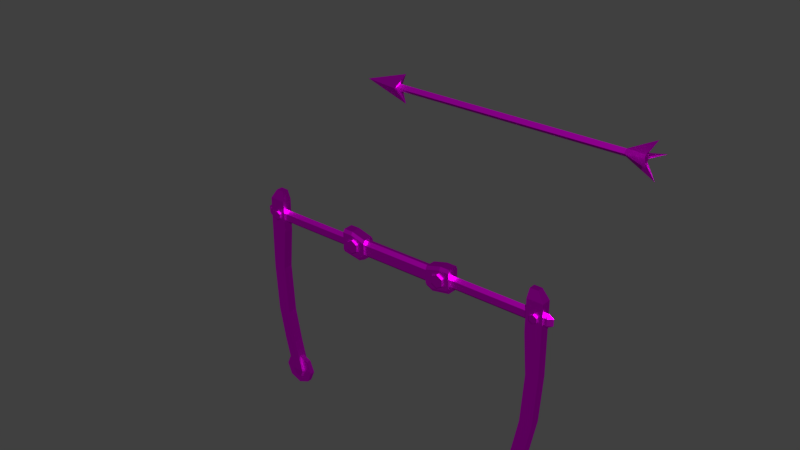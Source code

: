 # Source: Bow.blend  (saved by Blender 2.80.75; exported with 4.5.12 LTS)
import bpy
from mathutils import Matrix  # noqa: F401  (used for matrix-valued properties, if any)

bpy.ops.wm.read_factory_settings(use_empty=True)
scene = bpy.context.scene
scene.name = 'Scene'

# ---- images (referenced by path relative to the original .blend; pixels are not part of the script)
import os
ASSET_DIR = os.environ.get("B2B_ASSET_DIR", "")  # directory of the original .blend (textures are referenced by path, not embedded)
HERE = os.path.dirname(os.path.abspath(__file__))  # packed textures are extracted next to this script under _unpacked/

def load_image(name, relpath, width, height, colorspace="sRGB"):
    """Load a texture the original file referenced (path relative to the .blend, or extracted next to this script)."""
    p = next((c for c in (os.path.join(HERE, relpath), os.path.join(ASSET_DIR, relpath)) if relpath and os.path.exists(c)), "")
    if p:
        img = bpy.data.images.load(p, check_existing=True)
        img.name = name
    else:  # same state as the original file: an image datablock whose file is absent (Cycles renders it pink)
        img = bpy.data.images.new(name, width, height)
        img.source = "FILE"
        img.filepath = "//" + (relpath or name)
    img.colorspace_settings.name = colorspace
    return img
img_blender_test_texture_png = load_image('Blender Test Texture.png', 'Blender Test Texture.png', 1024, 1024, 'sRGB')

# ---- materials (node trees are filled in below, after node groups)
mat_material = bpy.data.materials.new('Material')
mat_solid_stroke = bpy.data.materials.new('Solid Stroke')
mat_white = bpy.data.materials.new('White')
mat_squares_stroke = bpy.data.materials.new('Squares Stroke')
mat_green = bpy.data.materials.new('Green')
mat_blue = bpy.data.materials.new('Blue')
mat_solid_fill = bpy.data.materials.new('Solid Fill')

# ---- material node trees
mat_material.use_nodes = True; mat_material.node_tree.nodes.clear()
_N = mat_material.node_tree.nodes; _L = mat_material.node_tree.links
n0 = _N.new('ShaderNodeOutputMaterial'); n0.name = 'Material Output'; n0.location = (300, 300)
n1 = _N.new('ShaderNodeBsdfAnisotropic'); n1.name = 'Glossy BSDF'; n1.location = (10, 300)
n1.distribution = 'GGX'
n2 = _N.new('ShaderNodeTexImage'); n2.name = 'Image Texture'; n2.location = (-576, 250)
n2.image = img_blender_test_texture_png
_L.new(n1.outputs[0], n0.inputs[0])
_L.new(n2.outputs[0], n1.inputs[0])
n0.is_active_output = True

# ---- world
world_world = bpy.data.worlds.new('World'); scene.world = world_world
world_world.color = (0.05088, 0.05088, 0.05088)
world_world.use_sun_shadow = False
world_world.sun_shadow_jitter_overblur = 0.0

# ---- meshes
me_cube_002 = bpy.data.meshes.new('Cube.002')
me_cube_002.from_pydata([(0.0, 0.0, 0.0), (1.4, -0.02, 0.0), (1.3, -0.02, 0.0), (0.0, -0.02, 0.0), (0.015, 0.0, 0.02), (1.3, 0.0, 0.02), (1.4, -0.02, 0.01), (1.45, -0.1, 0.0), (0.05, 0.0, 0.08), (-0.2, 0.0, 0.0), (1.4, -0.01, 0.02), (1.45, 0.0, 0.1), (1.4, 0.0, 0.02), (1.4, 0.0, 0.0), (0.0, -0.03, 0.0)], [(3, 0), (4, 0), (3, 9)], [(5, 4, 3, 2), (3, 4, 8, 14), (10, 11, 5), (2, 6, 10, 5), (7, 6, 2), (6, 13, 10), (12, 10, 13), (1, 13, 6), (14, 8, 9)])
_uv = me_cube_002.uv_layers.new(name='UVMap')
_uv.uv.foreach_set('vector', [0.5912, 0.9516, 0.5976, 0.07813, 0.6054, 0.07009, 0.599, 0.9518, 0.2987, 0.3617, 0.3238, 0.2589, 0.3868, 0.1994, 0.3064, 0.394, 0.8399, 0.6956, 0.8197, 0.7085, 0.8393, 0.643, 0.558, 0.6588, 0.5568, 0.7121, 0.5508, 0.7113, 0.5502, 0.6586, 0.8658, 0.7109, 0.8458, 0.6965, 0.847, 0.6432, 0.5568, 0.7121, 0.5534, 0.7261, 0.5508, 0.7113, 0.5494, 0.719, 0.5508, 0.7113, 0.5534, 0.7261, 0.5578, 0.7198, 0.5534, 0.7261, 0.5568, 0.7121, 0.3064, 0.394, 0.3868, 0.1994, 0.3868, 0.7303])
me_cube_002.materials.append(mat_material)
me_cube_002.use_remesh_preserve_volume = False
me_cube_002.use_remesh_preserve_attributes = False
me_cube_002.use_mirror_vertex_groups = False
me_cube_002.update()
me_plane_003 = bpy.data.meshes.new('Plane.003')
me_plane_003.from_pydata([(0.8999, -0.03999, 0.02616), (0.8774, -0.03999, 0.01316), (0.8774, -0.03999, -0.01284), (0.8999, -0.03999, -0.02584), (0.9225, -0.03999, -0.01284), (0.9225, -0.03999, 0.01316), (0.8999, -0.03999, 0.0001571), (0.8, -0.01499, -0.95), (0.7293, -0.01499, -0.9793), (0.7, -0.01499, -1.05), (0.7293, -0.01499, -1.121), (0.8, -0.01499, -1.15), (0.8707, -0.01499, -1.121), (0.9, -0.01499, -1.05), (0.8707, -0.01499, -0.9793), (0.8, -0.01499, -1.05), (0.8, 0.0, -0.95), (0.7293, 0.0, -0.9793), (0.7, 0.0, -1.05), (0.7293, 0.0, -1.121), (0.8, 0.0, -1.15), (0.8707, 0.0, -1.121), (0.9, 0.0, -1.05), (0.8707, 0.0, -0.9793), (0.8999, 0.0, 0.02616), (0.8774, 0.0, 0.01316), (0.8774, 0.0, -0.01284), (0.8999, 0.0, -0.02584), (0.9225, 0.0, -0.01284), (0.9225, 0.0, 0.01316), (0.3, 0.0, -0.04), (0.3, 0.0, 0.04), (0.3, -0.02, -0.02), (0.3, -0.02, 0.02), (0.97, 0.0, -0.04), (0.97, 0.0, 0.04), (0.97, -0.02, -0.02), (0.97, -0.02, 0.02), (0.95, -0.03, 0.1), (0.85, -0.03, 0.1), (0.95, 0.0, 0.1), (0.85, 0.0, 0.1), (0.95, -0.03, -0.35), (0.87, -0.03, -0.35), (0.87, 0.0, -0.35), (0.95, 0.0, -0.35), (0.91, -0.02, 0.16), (0.86, -0.02, 0.16), (0.91, 0.0, 0.16), (0.86, 0.0, 0.16), (0.93, -0.03, -0.65), (0.85, -0.03, -0.65), (0.85, 0.0, -0.65), (0.93, 0.0, -0.65), (0.89, -0.03, -0.85), (0.81, -0.03, -0.85), (0.81, 0.0, -0.85), (0.89, 0.0, -0.85), (0.84, -0.03, -1.05), (0.76, -0.03, -1.05), (0.76, 0.0, -1.05), (0.84, 0.0, -1.05), (1.0, 0.0, -0.02), (1.0, 0.0, 0.02), (0.85, -0.03, -0.1), (0.85, 0.0, -0.1), (0.95, 0.0, -0.1), (0.95, -0.03, -0.1), (0.0, -0.03, 0.03), (0.0, -0.03, -0.03), (0.0, -0.01, 0.05), (0.0, -0.01, -0.05), (0.22, -0.03, 0.03), (0.22, -0.03, -0.03), (0.22, -0.01, 0.05), (0.22, -0.01, -0.05), (0.22, -0.04, -0.04), (0.37, -0.04, -0.04), (0.37, -0.04, 0.065), (0.22, -0.03, -0.06), (0.37, -0.03, -0.06), (0.37, -0.03, 0.085), (0.22, -0.04, 0.04), (0.22, -0.03, 0.06), (0.22, 0.0, 0.05), (0.0, 0.0, 0.05), (0.37, 0.0, 0.085), (0.37, 0.0, -0.06), (0.22, 0.0, 0.06), (0.0, 0.0, -0.05), (0.22, 0.0, -0.05), (0.22, 0.0, -0.06), (0.37, 0.0, -0.03), (0.37, 0.0, 0.03), (0.82, -0.02, -1.1), (0.78, -0.02, -1.1), (0.78, 0.0, -1.1), (0.82, 0.0, -1.1), (0.26, -0.04, -0.06), (0.26, -0.03, -0.08), (0.31, -0.04, 0.065), (0.31, -0.03, 0.085), (0.31, 0.0, 0.085), (0.26, 0.0, -0.08), (0.3, -0.005, 0.04), (0.2654, -0.005, 0.02), (0.2654, -0.005, -0.02), (0.3, -0.005, -0.04), (0.3346, -0.005, -0.02), (0.3346, -0.005, 0.02), (0.3, -0.05, 0.04), (0.2654, -0.05, 0.02), (0.2654, -0.05, -0.02), (0.3, -0.05, -0.04), (0.3346, -0.05, -0.02), (0.3346, -0.05, 0.02)], [(70, 71)], [(4, 5, 6), (3, 4, 6), (2, 3, 6), (1, 2, 6), (0, 1, 6), (5, 0, 6), (11, 12, 15), (12, 13, 15), (13, 14, 15), (14, 7, 15), (7, 8, 15), (8, 9, 15), (9, 10, 15), (10, 11, 15), (10, 9, 18, 19), (8, 7, 16, 17), (7, 14, 23, 16), (13, 12, 21, 22), (11, 10, 19, 20), (9, 8, 17, 18), (14, 13, 22, 23), (12, 11, 20, 21), (0, 5, 29, 24), (4, 3, 27, 28), (2, 1, 25, 26), (5, 4, 28, 29), (3, 2, 26, 27), (1, 0, 24, 25), (30, 32, 33, 31), (62, 36, 34), (30, 34, 36, 32), (32, 36, 37, 33), (33, 37, 35, 31), (40, 48, 46, 38), (43, 44, 52, 51), (65, 44, 43, 64), (67, 42, 45, 66), (64, 43, 42, 67), (111, 112, 113, 114, 115, 110), (39, 38, 46, 47), (47, 46, 48, 49), (39, 47, 49, 41), (51, 52, 56, 55), (45, 42, 50, 53), (42, 43, 51, 50), (55, 56, 60, 59), (53, 50, 54, 57), (50, 51, 55, 54), (58, 59, 95, 94), (57, 54, 58, 61), (54, 55, 59, 58), (37, 36, 62, 63), (63, 35, 37), (39, 64, 67, 38), (38, 67, 66, 40), (41, 65, 64, 39), (72, 74, 70, 68), (73, 75, 79, 76), (69, 71, 75, 73), (72, 73, 76, 82), (68, 69, 73, 72), (100, 98, 77, 78), (98, 99, 80, 77), (100, 101, 83, 82), (74, 72, 82, 83), (74, 83, 88, 84), (70, 74, 84, 85), (101, 102, 88, 83), (79, 75, 90, 91), (75, 71, 89, 90), (99, 103, 87, 80), (77, 92, 93, 78), (78, 93, 86, 81), (77, 80, 87, 92), (94, 95, 96, 97), (59, 60, 96, 95), (61, 58, 94, 97), (79, 91, 103, 99), (81, 86, 102, 101), (78, 81, 101, 100), (76, 79, 99, 98), (82, 76, 98, 100), (104, 110, 115, 109), (108, 114, 113, 107), (106, 112, 111, 105), (109, 115, 114, 108), (107, 113, 112, 106), (105, 111, 110, 104)])
_uv = me_plane_003.uv_layers.new(name='UVMap')
_uv.uv.foreach_set('vector', [0.416, 0.533, 0.4145, 0.5303, 0.4164, 0.529, 0.4179, 0.5317, 0.416, 0.533, 0.4164, 0.529, 0.4183, 0.5278, 0.4179, 0.5317, 0.4164, 0.529, 0.4168, 0.5251, 0.4183, 0.5278, 0.4164, 0.529, 0.4149, 0.5264, 0.4168, 0.5251, 0.4164, 0.529, 0.4145, 0.5303, 0.4149, 0.5264, 0.4164, 0.529, 0.3916, 0.2893, 0.3718, 0.3281, 0.3583, 0.2608, 0.3718, 0.3281, 0.344, 0.3274, 0.3583, 0.2608, 0.344, 0.3274, 0.3247, 0.2877, 0.3583, 0.2608, 0.3247, 0.2877, 0.325, 0.2323, 0.3583, 0.2608, 0.325, 0.2323, 0.3448, 0.1935, 0.3583, 0.2608, 0.3448, 0.1935, 0.3726, 0.1942, 0.3583, 0.2608, 0.3726, 0.1942, 0.3919, 0.2339, 0.3583, 0.2608, 0.3919, 0.2339, 0.3916, 0.2893, 0.3583, 0.2608, 0.3919, 0.2339, 0.3726, 0.1942, 0.3757, 0.1767, 0.4004, 0.226, 0.3448, 0.1935, 0.325, 0.2323, 0.3163, 0.226, 0.3409, 0.1767, 0.325, 0.2323, 0.3247, 0.2877, 0.3163, 0.2957, 0.3163, 0.226, 0.344, 0.3274, 0.3718, 0.3281, 0.3757, 0.3449, 0.3409, 0.3449, 0.3916, 0.2893, 0.3919, 0.2339, 0.4004, 0.226, 0.4004, 0.2957, 0.3726, 0.1942, 0.3448, 0.1935, 0.3409, 0.1767, 0.3757, 0.1767, 0.3247, 0.2877, 0.344, 0.3274, 0.3409, 0.3449, 0.3163, 0.2957, 0.3718, 0.3281, 0.3916, 0.2893, 0.4004, 0.2957, 0.3757, 0.3449, 0.4149, 0.5264, 0.4145, 0.5303, 0.3982, 0.5501, 0.3982, 0.508, 0.416, 0.533, 0.4179, 0.5317, 0.4347, 0.5501, 0.4164, 0.5712, 0.4183, 0.5278, 0.4168, 0.5251, 0.4164, 0.4869, 0.4347, 0.508, 0.4145, 0.5303, 0.416, 0.533, 0.4164, 0.5712, 0.3982, 0.5501, 0.4179, 0.5317, 0.4183, 0.5278, 0.4347, 0.508, 0.4347, 0.5501, 0.4168, 0.5251, 0.4149, 0.5264, 0.3982, 0.508, 0.4164, 0.4869, 0.1851, 0.07676, 0.1717, 0.09467, 0.1532, 0.09773, 0.1391, 0.07676, 0.1736, 0.8389, 0.1717, 0.8008, 0.1867, 0.806, 0.1851, 0.07676, 0.1867, 0.806, 0.1717, 0.8008, 0.1717, 0.09467, 0.1717, 0.09467, 0.1717, 0.8008, 0.1514, 0.8005, 0.1532, 0.09773, 0.1532, 0.09773, 0.1514, 0.8005, 0.1374, 0.8061, 0.1391, 0.07676, 0.6218, 0.4834, 0.6177, 0.4838, 0.6177, 0.4838, 0.6177, 0.4838, 0.6235, 0.5416, 0.6269, 0.5417, 0.6269, 0.5417, 0.6235, 0.5416, 0.6269, 0.5417, 0.6269, 0.5417, 0.6235, 0.5416, 0.6235, 0.5416, 0.6177, 0.4838, 0.6177, 0.4838, 0.6218, 0.4834, 0.6218, 0.4834, 0.6235, 0.5416, 0.6235, 0.5416, 0.6177, 0.4838, 0.6177, 0.4838, 0.3797, 0.7281, 0.3821, 0.77, 0.3644, 0.7964, 0.3439, 0.7805, 0.3406, 0.7389, 0.3589, 0.715, 0.6235, 0.5416, 0.6177, 0.4838, 0.6177, 0.4838, 0.6235, 0.5416, 0.6235, 0.5416, 0.6177, 0.4838, 0.6177, 0.4838, 0.6235, 0.5416, 0.6235, 0.5416, 0.6235, 0.5416, 0.6235, 0.5416, 0.6269, 0.5417, 0.6235, 0.5416, 0.6269, 0.5417, 0.6269, 0.5417, 0.6235, 0.5416, 0.6218, 0.4834, 0.6177, 0.4838, 0.6177, 0.4838, 0.6218, 0.4834, 0.6177, 0.4838, 0.6235, 0.5416, 0.6235, 0.5416, 0.6177, 0.4838, 0.6235, 0.5416, 0.6269, 0.5417, 0.6269, 0.5417, 0.6235, 0.5416, 0.6218, 0.4834, 0.6177, 0.4838, 0.6177, 0.4838, 0.6218, 0.4834, 0.6177, 0.4838, 0.6235, 0.5416, 0.6235, 0.5416, 0.6177, 0.4838, 0.6177, 0.4838, 0.6235, 0.5416, 0.6235, 0.5416, 0.6177, 0.4838, 0.6218, 0.4834, 0.6177, 0.4838, 0.6177, 0.4838, 0.6218, 0.4834, 0.6177, 0.4838, 0.6235, 0.5416, 0.6235, 0.5416, 0.6177, 0.4838, 0.1514, 0.8005, 0.1717, 0.8008, 0.1736, 0.8389, 0.1501, 0.8393, 0.1501, 0.8393, 0.1374, 0.8061, 0.1514, 0.8005, 0.6235, 0.5416, 0.6235, 0.5416, 0.6177, 0.4838, 0.6177, 0.4838, 0.6177, 0.4838, 0.6177, 0.4838, 0.6218, 0.4834, 0.6218, 0.4834, 0.6269, 0.5417, 0.6269, 0.5417, 0.6235, 0.5416, 0.6235, 0.5416, 0.8891, 0.4672, 0.9033, 0.4584, 0.9237, 0.6323, 0.9119, 0.6383, 0.5934, 0.5656, 0.5779, 0.5737, 0.5747, 0.5693, 0.5939, 0.5583, 0.8983, 0.6461, 0.8859, 0.6538, 0.8591, 0.4839, 0.8747, 0.4757, 0.6079, 0.557, 0.5934, 0.5656, 0.5939, 0.5583, 0.6059, 0.5521, 0.9119, 0.6383, 0.8983, 0.6461, 0.8747, 0.4757, 0.8891, 0.4672, 0.6024, 0.5238, 0.5899, 0.532, 0.5859, 0.5057, 0.599, 0.4956, 0.5899, 0.532, 0.5696, 0.5428, 0.5646, 0.5163, 0.5859, 0.5057, 0.6024, 0.5238, 0.6206, 0.5127, 0.6235, 0.5416, 0.6059, 0.5521, 0.6221, 0.5482, 0.6079, 0.557, 0.6059, 0.5521, 0.6235, 0.5416, 0.6221, 0.5482, 0.6235, 0.5416, 0.6269, 0.5417, 0.6263, 0.5492, 0.9237, 0.6323, 0.9033, 0.4584, 0.9076, 0.4593, 0.9271, 0.6307, 0.6206, 0.5127, 0.6244, 0.5125, 0.6269, 0.5417, 0.6235, 0.5416, 0.5747, 0.5693, 0.5779, 0.5737, 0.5743, 0.5789, 0.5717, 0.5737, 0.8591, 0.4839, 0.8859, 0.6538, 0.8821, 0.6562, 0.8555, 0.4891, 0.5696, 0.5428, 0.5661, 0.5453, 0.5605, 0.5169, 0.5646, 0.5163, 0.6723, 0.715, 0.6723, 0.715, 0.6757, 0.7124, 0.6757, 0.7124, 0.6757, 0.7124, 0.6757, 0.7124, 0.6218, 0.4834, 0.6177, 0.4838, 0.6723, 0.715, 0.5646, 0.5163, 0.5605, 0.5169, 0.6723, 0.715, 0.6177, 0.4838, 0.6235, 0.5416, 0.6269, 0.5417, 0.6218, 0.4834, 0.6235, 0.5416, 0.6269, 0.5417, 0.6269, 0.5417, 0.6235, 0.5416, 0.6218, 0.4834, 0.6177, 0.4838, 0.6177, 0.4838, 0.6218, 0.4834, 0.5747, 0.5693, 0.5717, 0.5737, 0.5661, 0.5453, 0.5696, 0.5428, 0.6177, 0.4838, 0.6218, 0.4834, 0.6244, 0.5125, 0.6206, 0.5127, 0.599, 0.4956, 0.6177, 0.4838, 0.6206, 0.5127, 0.6024, 0.5238, 0.5939, 0.5583, 0.5747, 0.5693, 0.5696, 0.5428, 0.5899, 0.532, 0.6059, 0.5521, 0.5939, 0.5583, 0.5899, 0.532, 0.6024, 0.5238, 0.3607, 0.6045, 0.3589, 0.715, 0.3406, 0.7389, 0.2946, 0.6777, 0.2949, 0.8323, 0.3439, 0.7805, 0.3644, 0.7964, 0.3621, 0.9073, 0.4286, 0.8306, 0.3821, 0.77, 0.3797, 0.7281, 0.4286, 0.6768, 0.2946, 0.6777, 0.3406, 0.7389, 0.3439, 0.7805, 0.2949, 0.8323, 0.3621, 0.9073, 0.3644, 0.7964, 0.3821, 0.77, 0.4286, 0.8306, 0.4286, 0.6768, 0.3797, 0.7281, 0.3589, 0.715, 0.3607, 0.6045])
me_plane_003.materials.append(mat_material)
me_plane_003.use_remesh_preserve_volume = False
me_plane_003.use_remesh_preserve_attributes = False
me_plane_003.use_mirror_vertex_groups = False
me_plane_003.update()
arm_armature = bpy.data.armatures.new('Armature')  # bones are not reproduced

# ---- objects
ob_arrow = bpy.data.objects.new('Arrow', me_cube_002)
ob_stroke = bpy.data.objects.new('Stroke', None)
ob_bow_002 = bpy.data.objects.new('Bow.002', me_plane_003)
ob_armature = bpy.data.objects.new('Armature', arm_armature)

# ---- transforms, parenting, visibility, modifiers, constraints
ob_arrow.location = (0.0, 0.0, 1.0)
ob_arrow.track_axis = 'POS_Z'
ob_arrow.up_axis = 'Y'
ob_arrow.lineart.crease_threshold = 0.0
_m = ob_arrow.modifiers.new('Mirror', 'MIRROR')
_m.use_axis = (False, True, True)
_m.use_clip = True
ob_stroke.location = (0.0, 0.0, 0.0)
ob_stroke.empty_image_offset = (0.0, 0.0)
ob_stroke.color = (0.0, 0.0, 0.0, 1.0)
ob_stroke.show_in_front = True
ob_stroke.lineart.crease_threshold = 0.0
ob_bow_002.parent = ob_armature
ob_bow_002.location = (0.0, 0.0, 0.0)
ob_bow_002.lineart.crease_threshold = 0.0
_vg = ob_bow_002.vertex_groups.new(name='Bone')
_vg.add([68, 69, 70, 71, 72, 73, 74, 75, 76, 77, 78, 79, 80, 81, 82, 83, 84, 85, 86, 87, 88, 89, 90, 91, 92, 93, 98, 99, 100, 101, 102, 103], 1.0, 'REPLACE')
_vg = ob_bow_002.vertex_groups.new(name='Inner Limb.R')
_vg.add([0, 1, 2, 3, 4, 5, 6, 24, 25, 26, 27, 28, 29, 30, 31, 32, 33, 34, 35, 36, 37, 62, 63, 104, 105, 106, 107, 108, 109, 110, 111, 112, 113, 114, 115], 1.0, 'REPLACE')
_vg = ob_bow_002.vertex_groups.new(name='Outer Limb.R')
_vg.add([7, 8, 9, 10, 11, 12, 13, 14, 15, 16, 17, 18, 19, 20, 21, 22, 23, 38, 39, 40, 41, 42, 43, 44, 45, 46, 47, 48, 49, 50, 51, 52, 53, 54, 55, 56, 57, 58, 59, 60, 61, 64, 65, 66, 67, 94, 95, 96, 97], 1.0, 'REPLACE')
_vg = ob_bow_002.vertex_groups.new(name='Inner Limb.L')
_vg = ob_bow_002.vertex_groups.new(name='Outer Limb.L')
_m = ob_bow_002.modifiers.new('Mirror', 'MIRROR')
_m.use_clip = True
_m = ob_bow_002.modifiers.new('Mirror.001', 'MIRROR')
_m.use_axis = (False, True, False)
_m.use_mirror_vertex_groups = False
_m = ob_bow_002.modifiers.new('Armature', 'ARMATURE')
_m.object = ob_armature
ob_armature.location = (0.0, 0.0, 0.0)
ob_armature.show_in_front = True
ob_armature.lineart.crease_threshold = 0.0

# ---- collection membership
scene.collection.objects.link(ob_arrow)
scene.collection.objects.link(ob_stroke)
scene.collection.objects.link(ob_bow_002)
scene.collection.objects.link(ob_armature)

# ---- scene / render settings (as saved in the file)
scene.frame_start = 1; scene.frame_end = 250; scene.frame_set(2)
scene.render.engine = 'CYCLES'
scene.render.fps = 30
scene.render.dither_intensity = 0.0
scene.cycles.use_denoising = False
scene.cycles.samples = 256
scene.cycles.sampling_pattern = 'TABULATED_SOBOL'
scene.cycles.use_adaptive_sampling = False
scene.cycles.use_light_tree = False
scene.cycles.max_bounces = 5
scene.cycles.diffuse_bounces = 6
scene.cycles.glossy_bounces = 6
scene.cycles.transmission_bounces = 6
scene.cycles.volume_bounces = 6
scene.view_settings.view_transform = 'Standard'
bpy.context.view_layer.update()

# ---- added for rendering (the .blend has no active camera and no usable light): camera, sun
cam_auto = bpy.data.cameras.new('AutoCamera')
cam_auto.lens = 50.0
cam_auto.sensor_width = 36.0
cam_auto.clip_end = 1000.0
ob_auto_camera = bpy.data.objects.new('AutoCamera', cam_auto)
scene.collection.objects.link(ob_auto_camera)
ob_auto_camera.location = (3.40286, -4.07148, 2.93452)
ob_auto_camera.rotation_euler = (1.09748, -7.21219e-08, 0.694738)
scene.camera = ob_auto_camera
light_auto_sun = bpy.data.lights.new('AutoSun', 'SUN')
light_auto_sun.energy = 3.0
light_auto_sun.angle = 0.0523599
ob_auto_sun = bpy.data.objects.new('AutoSun', light_auto_sun)
scene.collection.objects.link(ob_auto_sun)
ob_auto_sun.rotation_euler = (0.872665, 0.174533, 0.523599)
bpy.context.view_layer.update()
